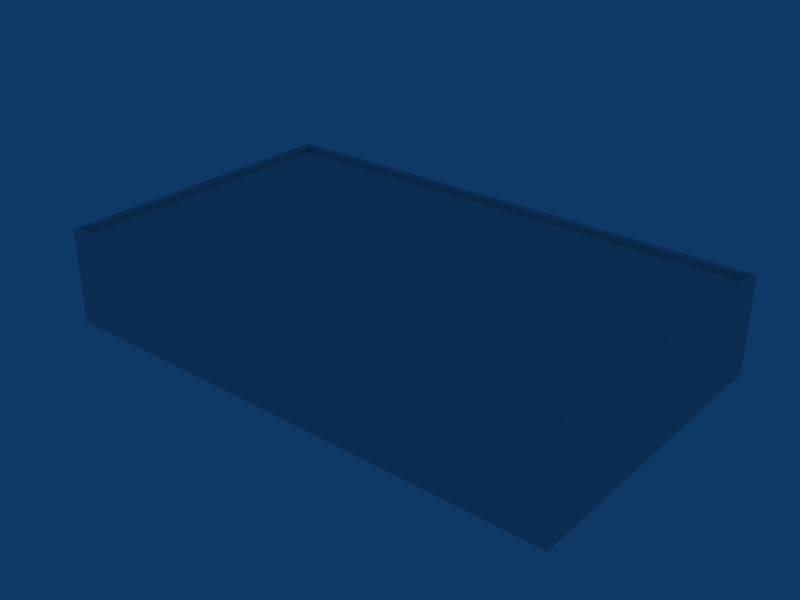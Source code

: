 # Source: ebbr_building_ref_125.blend  (saved by Blender 2.79.0; exported with 4.5.12 LTS)
import bpy
from mathutils import Matrix  # noqa: F401  (used for matrix-valued properties, if any)

bpy.ops.wm.read_factory_settings(use_empty=True)
scene = bpy.context.scene
scene.name = 'Scene'

# ---- collections
col_collection_1 = bpy.data.collections.new('Collection 1'); scene.collection.children.link(col_collection_1)

# ---- materials (node trees are filled in below, after node groups)
mat_material = bpy.data.materials.new('Material')
mat_material.alpha_threshold = 0.0
mat_material.roughness = 0.5

# ---- material node trees

# ---- world
world_world = bpy.data.worlds.new('World'); scene.world = world_world
world_world.color = (0.05656, 0.2208, 0.4)
world_world.use_sun_shadow = False
world_world.sun_shadow_jitter_overblur = 0.0
world_world.cycles.sampling_method = 'NONE'
world_world.cycles.sample_map_resolution = 256

# ---- meshes
me_cube_001 = bpy.data.meshes.new('Cube.001')
me_cube_001.from_pydata([(13.5, 4.0, -8.0), (13.5, -1.0, -8.0), (-13.5, -1.0, -8.0), (-13.5, 4.0, -8.0), (13.5, 4.0, 8.0), (13.5, -1.0, 8.0), (-13.5, -1.0, 8.0), (-13.5, 4.0, 8.0), (-13.21, 4.0, -7.696), (-13.21, 4.0, 7.696), (13.21, 4.0, -7.696), (13.21, 4.0, 7.696), (-13.21, 3.7, -7.696), (13.21, 3.7, -7.696), (-13.21, 3.7, 7.696), (13.21, 3.7, 7.696)], [], [(0, 1, 2, 3), (4, 7, 6, 5), (0, 4, 5, 1), (2, 6, 7, 3), (3, 7, 9, 8), (4, 0, 10, 11), (7, 4, 11, 9), (0, 3, 8, 10), (10, 8, 12, 13), (9, 11, 15, 14), (11, 10, 13, 15), (8, 9, 14, 12), (15, 13, 12, 14)])
_uv = me_cube_001.uv_layers.new(name='UVTex')
_uv.uv.foreach_set('vector', [0.5312, 0.03125, 0.7188, 0.03125, 0.7188, 0.2188, 0.5312, 0.2188, 0.5312, 0.03125, 0.7188, 0.03125, 0.7188, 0.2188, 0.5312, 0.2188, 0.5312, 0.03125, 0.7188, 0.03125, 0.7188, 0.2188, 0.5312, 0.2188, 0.5312, 0.03125, 0.7188, 0.03125, 0.7188, 0.2188, 0.5312, 0.2188, 0.5312, 0.03125, 0.7188, 0.03125, 0.7188, 0.2188, 0.5312, 0.2188, 0.5312, 0.03125, 0.7188, 0.03125, 0.7188, 0.2188, 0.5312, 0.2188, 0.5312, 0.03125, 0.7188, 0.03125, 0.7188, 0.2188, 0.5312, 0.2188, 0.5312, 0.03125, 0.7188, 0.03125, 0.7188, 0.2188, 0.5312, 0.2188, 0.5312, 0.03125, 0.7188, 0.03125, 0.7188, 0.2188, 0.5312, 0.2188, 0.5312, 0.03125, 0.7188, 0.03125, 0.7188, 0.2188, 0.5312, 0.2188, 0.5312, 0.03125, 0.7188, 0.03125, 0.7188, 0.2188, 0.5312, 0.2188, 0.5312, 0.03125, 0.7188, 0.03125, 0.7188, 0.2188, 0.5312, 0.2188, 0.5312, 0.2812, 0.7188, 0.2812, 0.7188, 0.4688, 0.5312, 0.4688])
me_cube_001.materials.append(mat_material)
me_cube_001.use_remesh_preserve_volume = False
me_cube_001.use_remesh_preserve_attributes = False
me_cube_001.use_mirror_vertex_groups = False
me_cube_001.update()

# ---- objects
ob_cube = bpy.data.objects.new('Cube', me_cube_001)

# ---- transforms, parenting, visibility, modifiers, constraints
ob_cube.location = (0.0, 0.0, 1.0)
ob_cube.rotation_euler = (1.571, -0.0, -0.0)
ob_cube.lock_rotations_4d = False
ob_cube.empty_display_type = 'ARROWS'
ob_cube.lineart.crease_threshold = 0.0

# ---- collection membership
col_collection_1.objects.link(ob_cube)

# ---- scene / render settings (as saved in the file)
scene.frame_start = 1; scene.frame_end = 250; scene.frame_set(1)
scene.render.engine = 'BLENDER_EEVEE_NEXT'
scene.render.image_settings.file_format = 'JPEG'
scene.render.image_settings.color_mode = 'RGB'
scene.render.image_settings.compression = 90
scene.render.resolution_x = 800
scene.render.resolution_y = 600
scene.render.pixel_aspect_x = 100.0
scene.render.pixel_aspect_y = 100.0
scene.render.fps = 25
scene.render.dither_intensity = 0.0
scene.render.use_compositing = False
scene.render.use_sequencer = False
scene.render.bake_margin = 2
scene.render.bake_bias = 0.0
scene.render.use_stamp_time = False
scene.render.use_stamp_date = False
scene.render.use_stamp_frame = False
scene.render.use_stamp_camera = False
scene.render.use_stamp_scene = False
scene.render.use_stamp_filename = False
scene.render.use_stamp_render_time = False
scene.render.stamp_font_size = 0
scene.cycles.use_denoising = False
scene.cycles.samples = 10
scene.cycles.sampling_pattern = 'TABULATED_SOBOL'
scene.cycles.light_sampling_threshold = 0.0
scene.cycles.use_adaptive_sampling = False
scene.cycles.use_light_tree = False
scene.cycles.blur_glossy = 0.0
scene.cycles.volume_bounces = 1
scene.cycles.pixel_filter_type = 'GAUSSIAN'
scene.cycles.sample_clamp_indirect = 0.0
scene.view_settings.view_transform = 'Raw'
bpy.context.view_layer.update()

# ---- added for rendering (the .blend has no active camera): camera
cam_auto = bpy.data.cameras.new('AutoCamera')
cam_auto.lens = 50.0
cam_auto.sensor_width = 36.0
cam_auto.clip_end = 1000.0
ob_auto_camera = bpy.data.objects.new('AutoCamera', cam_auto)
scene.collection.objects.link(ob_auto_camera)
ob_auto_camera.location = (29.4063, -35.2876, 26.025)
ob_auto_camera.rotation_euler = (1.09748, -7.21219e-08, 0.694738)
scene.camera = ob_auto_camera
bpy.context.view_layer.update()
